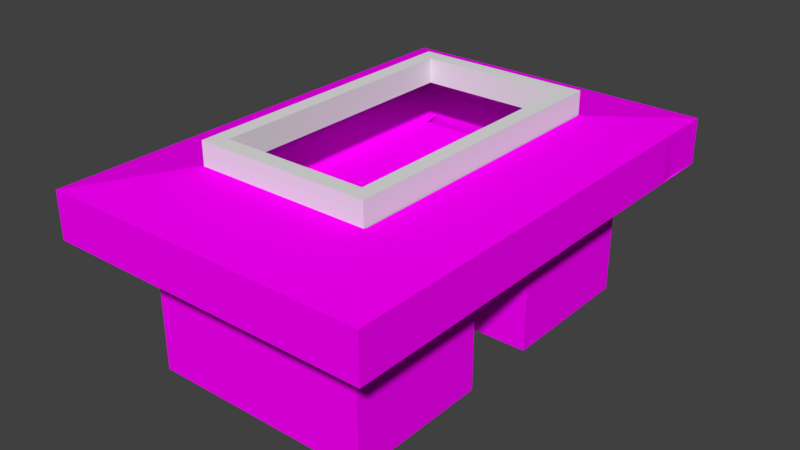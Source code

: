 # Source: banheiro-com-textura.blend  (saved by Blender 2.79.0; exported with 4.5.12 LTS)
import bpy
from mathutils import Matrix  # noqa: F401  (used for matrix-valued properties, if any)

bpy.ops.wm.read_factory_settings(use_empty=True)
scene = bpy.context.scene
scene.name = 'Scene'

# ---- collections
col_collection_1 = bpy.data.collections.new('Collection 1'); scene.collection.children.link(col_collection_1)

# ---- images (referenced by path relative to the original .blend; pixels are not part of the script)
import os
ASSET_DIR = os.environ.get("B2B_ASSET_DIR", "")  # directory of the original .blend (textures are referenced by path, not embedded)
HERE = os.path.dirname(os.path.abspath(__file__))  # packed textures are extracted next to this script under _unpacked/

def load_image(name, relpath, width, height, colorspace="sRGB"):
    """Load a texture the original file referenced (path relative to the .blend, or extracted next to this script)."""
    p = next((c for c in (os.path.join(HERE, relpath), os.path.join(ASSET_DIR, relpath)) if relpath and os.path.exists(c)), "")
    if p:
        img = bpy.data.images.load(p, check_existing=True)
        img.name = name
    else:  # same state as the original file: an image datablock whose file is absent (Cycles renders it pink)
        img = bpy.data.images.new(name, width, height)
        img.source = "FILE"
        img.filepath = "//" + (relpath or name)
    img.colorspace_settings.name = colorspace
    return img
img_ceramica_jpg = load_image('ceramica.jpg', 'ceramica.jpg', 1024, 1024, 'sRGB')
img_branca_jpg = load_image('branca.jpg', 'branca.jpg', 1024, 1024, 'sRGB')
img_azul_escuro_jpg = load_image('azul escuro.jpg', 'azul escuro.jpg', 1024, 1024, 'sRGB')
img_porta_jpg = load_image('porta.jpg', 'porta.jpg', 1024, 1024, 'sRGB')

# ---- materials (node trees are filled in below, after node groups)
mat_parede = bpy.data.materials.new('parede')
mat_parede.alpha_threshold = 0.0
mat_parede.roughness = 0.5
mat_teto = bpy.data.materials.new('teto')
mat_teto.alpha_threshold = 0.0
mat_teto.roughness = 0.5
mat_ceramica = bpy.data.materials.new('ceramica')
mat_ceramica.alpha_threshold = 0.0
mat_ceramica.roughness = 0.5
mat_azul = bpy.data.materials.new('azul')
mat_azul.alpha_threshold = 0.0
mat_azul.roughness = 0.5
mat_porta = bpy.data.materials.new('porta')
mat_porta.alpha_threshold = 0.0
mat_porta.roughness = 0.5
mat_janela = bpy.data.materials.new('janela')
mat_janela.alpha_threshold = 0.0
mat_janela.roughness = 0.5

# ---- material node trees
mat_parede.use_nodes = True; mat_parede.node_tree.nodes.clear()
_N = mat_parede.node_tree.nodes; _L = mat_parede.node_tree.links
n0 = _N.new('ShaderNodeOutputMaterial'); n0.name = 'Material Output'; n0.location = (300, 300)
n1 = _N.new('ShaderNodeBsdfDiffuse'); n1.name = 'Diffuse BSDF'; n1.location = (10, 300)
n2 = _N.new('ShaderNodeTexCoord'); n2.name = 'Texture Coordinate'; n2.location = (273, -1)
n3 = _N.new('ShaderNodeTexImage'); n3.name = 'Image Texture'; n3.location = (174, 695)
n3.width = 140
n3.image = img_ceramica_jpg
n4 = _N.new('ShaderNodeMapping'); n4.name = 'Mapping'; n4.location = (-338, 157)
n4.vector_type = 'TEXTURE'
n4.inputs[3].default_value = (0.2, 0.2, 0.2)
_L.new(n1.outputs[0], n0.inputs[0])
_L.new(n3.outputs[0], n1.inputs[0])
_L.new(n4.outputs[0], n3.inputs[0])
_L.new(n2.outputs[2], n4.inputs[0])
n0.is_active_output = True
mat_teto.use_nodes = True; mat_teto.node_tree.nodes.clear()
_N = mat_teto.node_tree.nodes; _L = mat_teto.node_tree.links
n0 = _N.new('ShaderNodeOutputMaterial'); n0.name = 'Material Output'; n0.location = (300, 300)
n1 = _N.new('ShaderNodeBsdfDiffuse'); n1.name = 'Diffuse BSDF'; n1.location = (10, 300)
n2 = _N.new('ShaderNodeTexCoord'); n2.name = 'Texture Coordinate'; n2.location = (241, -13)
n3 = _N.new('ShaderNodeTexImage'); n3.name = 'Image Texture'; n3.location = (136, 605)
n3.width = 140
n3.image = img_branca_jpg
n4 = _N.new('ShaderNodeMapping'); n4.name = 'Mapping'; n4.location = (-92, 109)
n4.vector_type = 'TEXTURE'
n4.inputs[3].default_value = (0.1, 0.1, 1.0)
_L.new(n1.outputs[0], n0.inputs[0])
_L.new(n3.outputs[0], n1.inputs[0])
_L.new(n4.outputs[0], n3.inputs[0])
_L.new(n2.outputs[2], n4.inputs[0])
n0.is_active_output = True
mat_ceramica.use_nodes = True; mat_ceramica.node_tree.nodes.clear()
_N = mat_ceramica.node_tree.nodes; _L = mat_ceramica.node_tree.links
n0 = _N.new('ShaderNodeOutputMaterial'); n0.name = 'Material Output'; n0.location = (300, 300)
n1 = _N.new('ShaderNodeBsdfDiffuse'); n1.name = 'Diffuse BSDF'; n1.location = (10, 300)
n2 = _N.new('ShaderNodeTexCoord'); n2.name = 'Texture Coordinate'; n2.location = (323, -23)
n3 = _N.new('ShaderNodeTexImage'); n3.name = 'Image Texture'; n3.location = (218, 608)
n3.width = 140
n3.image = img_ceramica_jpg
n4 = _N.new('ShaderNodeMapping'); n4.name = 'Mapping'; n4.location = (-47, 85)
n4.vector_type = 'TEXTURE'
n4.inputs[3].default_value = (0.2, 0.2, 1.0)
_L.new(n1.outputs[0], n0.inputs[0])
_L.new(n3.outputs[0], n1.inputs[0])
_L.new(n4.outputs[0], n3.inputs[0])
_L.new(n2.outputs[2], n4.inputs[0])
n0.is_active_output = True
mat_azul.use_nodes = True; mat_azul.node_tree.nodes.clear()
_N = mat_azul.node_tree.nodes; _L = mat_azul.node_tree.links
n0 = _N.new('ShaderNodeOutputMaterial'); n0.name = 'Material Output'; n0.location = (300, 300)
n1 = _N.new('ShaderNodeBsdfDiffuse'); n1.name = 'Diffuse BSDF'; n1.location = (10, 300)
n2 = _N.new('ShaderNodeTexCoord'); n2.name = 'Texture Coordinate'; n2.location = (292, -2)
n3 = _N.new('ShaderNodeTexImage'); n3.name = 'Image Texture'; n3.location = (134, 623)
n3.width = 140
n3.image = img_azul_escuro_jpg
n4 = _N.new('ShaderNodeMapping'); n4.name = 'Mapping'; n4.location = (-73, 72)
_L.new(n1.outputs[0], n0.inputs[0])
_L.new(n3.outputs[0], n1.inputs[0])
_L.new(n4.outputs[0], n3.inputs[0])
_L.new(n2.outputs[2], n4.inputs[0])
n0.is_active_output = True
mat_porta.use_nodes = True; mat_porta.node_tree.nodes.clear()
_N = mat_porta.node_tree.nodes; _L = mat_porta.node_tree.links
n0 = _N.new('ShaderNodeOutputMaterial'); n0.name = 'Material Output'; n0.location = (300, 300)
n1 = _N.new('ShaderNodeBsdfDiffuse'); n1.name = 'Diffuse BSDF'; n1.location = (10, 300)
n2 = _N.new('ShaderNodeTexImage'); n2.name = 'Image Texture'; n2.location = (-323, 299)
n2.width = 140
n2.image = img_porta_jpg
_L.new(n1.outputs[0], n0.inputs[0])
_L.new(n2.outputs[0], n1.inputs[0])
n0.is_active_output = True
mat_janela.use_nodes = True; mat_janela.node_tree.nodes.clear()
_N = mat_janela.node_tree.nodes; _L = mat_janela.node_tree.links
n0 = _N.new('ShaderNodeOutputMaterial'); n0.name = 'Material Output'; n0.location = (300, 300)
n1 = _N.new('ShaderNodeBsdfDiffuse'); n1.name = 'Diffuse BSDF'; n1.location = (10, 300)
_L.new(n1.outputs[0], n0.inputs[0])
n0.is_active_output = True

# ---- world
world_world = bpy.data.worlds.new('World'); scene.world = world_world
world_world.color = (0.05088, 0.05088, 0.05088)
world_world.use_sun_shadow = False
world_world.sun_shadow_jitter_overblur = 0.0
world_world.cycles.sampling_method = 'MANUAL'

# ---- meshes
me_plane_001 = bpy.data.meshes.new('Plane.001')
me_plane_001.from_pydata([(0.3263, -0.1453, -3.323), (0.6165, -0.1453, -3.323), (0.3263, 0.1549, -3.323), (0.6165, 0.1549, -3.323), (0.3263, 5.207, -3.323), (0.6165, 5.207, -3.323), (0.3263, 5.507, -3.323), (0.6165, 5.507, -3.323), (3.375, -0.1453, -3.323), (3.375, 0.1549, -3.323), (3.665, -0.1453, -3.323), (3.665, 0.1549, -3.323), (3.375, 5.205, -3.323), (3.665, 5.205, -3.323), (3.375, 5.505, -3.323), (3.665, 5.505, -3.323), (0.6191, 5.205, -3.323), (0.6191, 5.505, -3.323), (0.3263, 0.1549, -2.851), (0.3263, -0.1453, -2.851), (0.6165, -0.1453, -2.851), (0.6165, 0.1549, -2.851), (0.6165, 5.207, -2.851), (0.3263, 5.207, -2.851), (0.6165, 5.507, -2.851), (0.3263, 5.507, -2.851), (3.375, -0.1453, -2.851), (3.375, 0.1549, -2.851), (3.665, -0.1453, -2.851), (3.665, 0.1549, -2.851), (3.665, 5.205, -2.851), (3.375, 5.205, -2.851), (3.665, 5.505, -2.851), (3.375, 5.505, -2.851), (0.6191, 5.505, -2.851), (0.6191, 5.205, -2.851)], [], [(0, 2, 3, 1), (2, 4, 5, 3), (4, 6, 7, 5), (3, 9, 8, 1), (9, 11, 10, 8), (9, 12, 13, 11), (12, 14, 15, 13), (12, 16, 17, 14), (19, 20, 21, 18), (18, 21, 22, 23), (23, 22, 24, 25), (21, 20, 26, 27), (27, 26, 28, 29), (27, 29, 30, 31), (31, 30, 32, 33), (31, 33, 34, 35), (7, 6, 25, 24), (17, 16, 35, 34), (2, 0, 19, 18), (8, 10, 28, 26), (6, 4, 23, 25), (16, 12, 31, 35), (0, 1, 20, 19), (5, 7, 24, 22), (14, 17, 34, 33), (12, 9, 27, 31), (11, 13, 30, 29), (9, 3, 21, 27), (15, 14, 33, 32), (1, 8, 26, 20), (4, 2, 18, 23), (10, 11, 29, 28), (3, 5, 22, 21), (13, 15, 32, 30)])
me_plane_001.use_remesh_preserve_volume = False
me_plane_001.use_remesh_preserve_attributes = False
me_plane_001.use_mirror_vertex_groups = False
me_plane_001.update()
me_plane = bpy.data.meshes.new('Plane')
me_plane.from_pydata([(0.07484, 0.07484, 0.0), (-0.07484, 0.07484, 0.0), (0.07484, -0.07484, 0.0), (0.07484, -0.3248, 0.0), (0.07484, -2.325, 0.0), (0.07484, -2.725, 0.0), (-0.07484, -2.725, 0.0), (0.07484, -4.225, 0.0), (-0.07484, -4.225, 0.0), (0.07484, -4.625, 0.0), (0.07484, -6.625, 0.0), (0.07484, -6.875, 0.0), (0.07484, -7.025, 0.0), (-0.07484, -7.025, 0.0), (-4.075, -7.025, 0.0), (-4.225, -6.875, 0.0), (-4.225, -7.025, 0.0), (-4.225, -0.07484, 0.0), (-4.075, 0.07516, 0.0), (-4.225, 0.07516, 0.0), (-0.07484, 0.07516, 0.0), (0.07484, -0.07484, 2.5), (0.07484, 0.07484, 2.5), (-0.07484, 0.07484, 2.5), (-0.1507, -0.1478, 2.396), (0.07484, -0.3248, 2.5), (0.07484, -2.325, 2.5), (-0.07484, -2.725, 2.354), (0.07484, -2.725, 2.5), (-0.07484, -4.225, 2.354), (0.07484, -4.225, 2.5), (0.07484, -4.625, 2.5), (0.07484, -6.625, 2.5), (-0.1507, -6.948, 2.396), (0.07484, -6.875, 2.5), (-0.07484, -7.025, 2.5), (0.07484, -7.025, 2.5), (-4.151, -6.948, 2.396), (-4.075, -7.025, 2.5), (-4.225, -6.875, 2.5), (-4.225, -7.025, 2.5), (-4.151, -0.1478, 2.396), (-4.225, -0.07484, 2.5), (-4.075, 0.07516, 2.5), (-4.225, 0.07516, 2.5), (-0.07484, 0.07516, 2.5), (0.07484, -4.625, 1.654), (0.07484, -6.625, 1.654), (0.07484, -4.625, 2.104), (0.07484, -6.625, 2.104), (0.07484, -0.3248, 1.654), (0.07484, -2.325, 1.654), (0.07484, -0.3248, 2.104), (0.07484, -2.325, 2.104), (-0.07484, -2.725, 2.218), (0.07484, -2.725, 2.218), (-0.07484, -4.225, 2.218), (0.07484, -4.225, 2.218), (-2.47, -2.725, 0.0), (-2.47, -4.225, 0.0), (-2.47, -2.725, 2.354), (-2.47, -4.225, 2.354), (-2.47, -2.725, 2.218), (-2.47, -4.225, 2.218), (-0.3725, -4.225, 0.0), (-0.3725, -4.225, 2.354), (-1.871, -4.225, 0.0), (-1.871, -4.225, 2.354), (-0.3725, -2.725, 0.0), (-0.3725, -2.725, 2.354), (-1.871, -2.725, 0.0), (-1.871, -2.725, 2.354), (-0.3725, -2.725, 2.219), (-1.871, -2.725, 2.219), (-0.3725, -4.225, 2.219), (-1.871, -4.225, 2.219), (-2.47, -4.113, 0.0), (-2.47, -4.113, 2.218), (-2.47, -2.843, 0.0), (-2.47, -2.843, 2.218), (1.012, 0.2698, 2.536), (1.036, 1.076, 2.536), (0.1666, 1.076, 2.536), (1.036, -0.01202, 2.536), (1.036, -2.266, 2.536), (1.036, -2.717, 2.536), (1.036, -4.408, 2.536), (1.036, -4.859, 2.536), (1.036, -7.113, 2.536), (1.036, -7.395, 2.536), (0.1666, -8.026, 2.536), (1.036, -8.026, 2.536), (-4.342, -8.026, 2.536), (-5.224, -7.395, 2.536), (-5.224, -8.026, 2.536), (-5.224, 0.2698, 2.536), (-4.342, 1.076, 2.536), (-5.224, 1.076, 2.536), (0.1422, 1.076, 2.536), (-2.075, -7.025, 2.5), (-2.088, -8.026, 2.536), (-4.225, -3.475, 2.5), (-5.224, -3.563, 2.536), (-2.075, 0.07516, 2.5), (-2.088, 1.076, 2.536), (-0.3893, -0.8089, 3.644), (-0.3893, -0.6916, 3.644), (-0.5067, -0.6916, 3.644), (-0.3893, -1.005, 3.644), (-0.3893, -2.573, 3.644), (-0.3893, -2.887, 3.644), (-0.3893, -4.063, 3.644), (-0.3893, -4.377, 3.644), (-0.3893, -5.945, 3.644), (-0.3893, -6.141, 3.644), (-0.5067, -6.258, 3.644), (-0.3893, -6.258, 3.644), (-2.075, -6.258, 3.644), (-3.761, -6.141, 3.644), (-3.761, -6.258, 3.644), (-3.643, -6.258, 3.644), (-3.761, -3.475, 3.644), (-3.643, -0.6913, 3.644), (-3.761, -0.6913, 3.644), (-3.761, -0.8089, 3.644), (-2.075, -0.6913, 3.644), (1.036, 1.076, 3.419), (0.1666, 1.076, 3.419), (1.036, 0.2698, 3.419), (1.036, -0.01202, 3.419), (1.036, -2.266, 3.419), (1.036, -2.717, 3.419), (1.036, -4.408, 3.419), (1.036, -4.859, 3.419), (1.036, -7.113, 3.419), (1.036, -7.395, 3.419), (0.1666, -8.026, 3.419), (1.036, -8.026, 3.419), (-2.088, -8.026, 3.419), (-5.223, -7.395, 3.419), (-5.223, -8.026, 3.419), (-4.342, -8.026, 3.419), (-5.223, -3.563, 3.419), (-4.342, 1.076, 3.419), (-5.223, 1.076, 3.419), (-5.223, 0.2698, 3.419), (-2.088, 1.076, 3.419), (-0.5067, -0.6913, 3.644), (0.1666, 1.076, 3.419)], [(96, 97), (104, 96), (98, 104), (23, 45), (82, 98), (97, 98)], [(50, 52, 53, 51), (46, 48, 49, 47), (30, 28, 55, 57), (38, 37, 39, 40), (39, 37, 41, 42, 101), (42, 41, 43, 44), (9, 7, 30, 31, 48, 46), (15, 16, 40, 39), (3, 2, 21, 25, 52, 50), (16, 14, 38, 40), (49, 48, 31, 32), (53, 52, 25, 26), (17, 15, 39, 101, 42), (11, 10, 47, 49, 32, 34), (18, 19, 44, 43), (5, 4, 51, 53, 26, 28), (19, 17, 42, 44), (13, 12, 36, 35), (12, 11, 34, 36), (2, 0, 22, 21), (20, 18, 43, 103, 45), (0, 1, 23, 22), (14, 13, 35, 99, 38), (10, 9, 46, 47), (28, 27, 54, 55), (4, 3, 50, 51), (55, 54, 56, 57), (27, 29, 56, 54), (29, 30, 57, 56), (66, 75, 67, 61, 59), (71, 73, 70, 58, 60), (8, 29, 65, 74, 64), (74, 65, 67, 75), (27, 6, 68, 72, 69), (78, 79, 62, 58), (69, 72, 73, 71), (59, 63, 77, 76), (79, 77, 63, 61, 60, 62), (80, 128, 129, 83), (121, 124, 123, 144, 145, 142, 139, 140, 119, 118), (117, 120, 119, 140, 141, 138, 136, 137, 116, 115), (108, 109, 110, 111, 112, 113, 114, 116, 137, 135, 134, 133, 132, 131, 130, 129, 128, 126, 106, 105), (126, 127, 148, 146, 143, 144, 123, 122, 125, 147, 107, 106), (95, 145, 144, 97), (83, 129, 130, 84), (84, 130, 131, 85), (85, 131, 132, 86), (86, 132, 133, 87), (87, 133, 134, 88), (88, 134, 135, 89), (91, 137, 136, 90), (100, 138, 141, 92), (89, 135, 137, 91), (90, 136, 138, 100), (102, 142, 145, 95), (94, 140, 139, 93), (81, 126, 128, 80), (92, 141, 140, 94), (144, 126, 81, 97), (93, 139, 142, 102), (44, 40, 94, 97), (94, 40, 36, 91), (81, 91, 36, 22), (81, 22, 44, 97), (8, 29, 56, 57, 30, 7), (6, 5, 28, 55, 54, 27), (24, 33, 37, 41), (64, 74, 75, 66), (70, 73, 72, 68), (76, 77, 79, 78)])
me_plane.polygons.foreach_set('material_index', [5, 5, 0, 0, 0, 0, 0, 0, 0, 0, 0, 0, 0, 0, 0, 0, 0, 0, 0, 0, 0, 0, 0, 0, 0, 0, 0, 0, 0, 0, 0, 0, 0, 0, 0, 0, 0, 0, 2, 0, 0, 0, 0, 2, 2, 2, 2, 2, 2, 2, 2, 2, 2, 2, 2, 2, 2, 2, 2, 2, 1, 1, 1, 1, 0, 0, 3, 4, 4, 4])
_uv = me_plane.uv_layers.new(name='UVMap')
_uv.uv.foreach_set('vector', [0.9999, 0.2252, 0.9999, 0.4501, 9.484e-05, 0.4501, 9.484e-05, 0.2252, 0.9999, 9.484e-05, 0.9999, 0.225, 9.484e-05, 0.225, 9.484e-05, 9.484e-05, 0.3876, 0.75, 1.138, 0.75, 1.138, 0.6088, 0.3876, 0.6088, 0.4626, 0.9876, 0.4246, 1.026, 0.3876, 1.063, 0.3876, 0.9876, 0.06258, 0.75, 0.02608, 0.698, 3.426, 0.698, 3.463, 0.75, 1.763, 0.75, 0.3876, 0.4626, 0.4246, 0.4261, 0.4626, 0.5376, 0.3876, 0.5376, 0.1876, 0.5, 0.3876, 0.5, 0.3876, 1.75, 0.1876, 1.75, 0.1876, 1.552, 0.1876, 1.327, 0.06258, 0.5, -0.01242, 0.5, -0.01242, 1.75, 0.06258, 1.75, 0.3376, 0.5, 0.4626, 0.5, 0.4626, 1.75, 0.3376, 1.75, 0.3376, 1.552, 0.3376, 1.327, 0.3876, 0.5, 0.4626, 0.5, 0.4626, 1.75, 0.3876, 1.75, 0.1876, 0.5522, 1.188, 0.5522, 1.188, 0.75, 0.1876, 0.75, 0.3376, 0.5522, 1.338, 0.5522, 1.338, 0.75, 0.3376, 0.75, 0.4626, 0.5, -2.937, 0.5, -2.937, 1.75, -1.237, 1.75, 0.4626, 1.75, 0.06258, 0.5, 0.1876, 0.5, 0.1876, 1.327, 0.1876, 1.552, 0.1876, 1.75, 0.06258, 1.75, 0.4626, 0.5, 0.3876, 0.5, 0.3876, 1.75, 0.4626, 1.75, 0.1376, 0.5, 0.3376, 0.5, 0.3376, 1.327, 0.3376, 1.552, 0.3376, 1.75, 0.1376, 1.75, 0.5376, 0.5, 0.4626, 0.5, 0.4626, 1.75, 0.5376, 1.75, 0.4626, 0.5, 0.5374, 0.5, 0.5374, 1.75, 0.4626, 1.75, 0.9876, 0.5, 1.063, 0.5, 1.063, 1.75, 0.9876, 1.75, 0.4626, 0.5, 0.5374, 0.5, 0.5374, 1.75, 0.4626, 1.75, 0.4626, 0.5, -1.537, 0.5, -1.537, 1.75, -0.5374, 1.75, 0.4626, 1.75, 0.5374, 0.5, 0.4626, 0.5, 0.4626, 1.75, 0.5374, 1.75, 0.4626, 0.5, 2.463, 0.5, 2.463, 1.75, 1.463, 1.75, 0.4626, 1.75, 0.1876, 0.5, 1.188, 0.5, 1.188, 1.327, 0.1876, 1.327, 0.5374, 0.75, 0.4626, 0.6771, 0.4626, 0.6088, 0.5374, 0.6088, 0.3376, 0.5, 1.338, 0.5, 1.338, 1.327, 0.3376, 1.327, 0.5374, 0.1376, 0.4626, 0.1376, 0.4626, -0.6124, 0.5374, -0.6124, 0.1376, 0.6771, -0.6124, 0.6771, -0.6124, 0.6088, 0.1376, 0.6088, 0.4626, 0.6771, 0.5374, 0.75, 0.5374, 0.6088, 0.4626, 0.6088, 0.5644, 0.5, 0.5644, 1.61, 0.5644, 1.677, 0.265, 1.677, 0.265, 0.5, 0.5644, 0.6771, 0.5644, 0.6096, 0.5644, -0.5, 0.265, -0.5, 0.265, 0.6771, 0.4626, 0.5, 0.4626, 1.677, 0.3137, 1.677, 0.3137, 1.61, 0.3137, 0.5, 0.3137, 0.6096, 0.3137, 0.6771, -0.4356, 0.6771, -0.4356, 0.6096, 0.4626, 0.6771, 0.4626, -0.5, 0.3137, -0.5, 0.3137, 0.6096, 0.3137, 0.6771, 0.07827, 0.5, 0.07827, 1.609, 0.1376, 1.609, 0.1376, 0.5, 0.3137, 0.6771, 0.3137, 0.6096, -0.4356, 0.6096, -0.4356, 0.6771, 0.3876, 0.5, 0.3876, 1.609, 0.4436, 1.609, 0.4436, 0.5, 0.07827, 0.6088, -0.5564, 0.6088, -0.6124, 0.6088, -0.6124, 0.6771, 0.1376, 0.6771, 0.1376, 0.6088, 0.9175, 0.7086, 0.9174, 0.8496, 0.8724, 0.8496, 0.8724, 0.7086, 0.6197, 0.7626, 0.6197, 2.096, 0.6197, 2.154, -0.1117, 3.038, -0.1117, 2.635, -0.1117, 0.7187, -0.1117, -1.197, -0.1117, -1.513, 0.6197, -0.6292, 0.6197, -0.5704, 0.4626, 0.3708, -0.3215, 0.3708, -0.3803, 0.3708, -1.112, -0.5129, -0.671, -0.5129, 0.4562, -0.5129, 1.583, -0.5129, 2.018, -0.5129, 1.305, 0.3708, 1.247, 0.3708, 0.3053, 0.9975, 0.3053, 0.2134, 0.3053, 0.05661, 0.3053, -0.5315, 0.3053, -0.6883, 0.3053, -1.472, 0.3053, -1.57, 0.3053, -1.629, 1.018, -2.513, 1.018, -2.197, 1.018, -2.057, 1.018, -0.9294, 1.018, -0.7039, 1.018, 0.1414, 1.018, 0.3668, 1.018, 1.494, 1.018, 1.635, 1.018, 2.038, 0.3053, 1.154, 0.3053, 1.096, 0.01819, 0.03803, -0.4167, 0.03803, -0.4167, 0.0382, -1.544, 0.0382, -2.671, 0.0382, -3.112, 0.0382, -2.38, -0.8457, -2.322, -0.8457, -1.537, -0.8457, -0.7533, -0.8457, -0.7533, -0.8458, -0.6947, -0.8458, 0.6128, 0.2837, 0.7538, 0.2837, 0.7538, 0.4124, 0.6128, 0.4124, 0.7207, 0.4253, 0.7207, 0.5663, 0.3608, 0.5663, 0.3608, 0.4253, 0.9228, 0.4253, 0.9228, 0.5663, 0.8508, 0.5663, 0.8508, 0.4253, 0.6308, 0.7087, 0.6308, 0.8497, 0.3608, 0.8496, 0.3609, 0.7086, 0.9276, 0.142, 0.9276, 0.283, 0.8556, 0.283, 0.8556, 0.142, 0.3602, 0.7086, 0.3602, 0.8496, 0.0003212, 0.8496, 0.0003209, 0.7086, 0.9632, 0.7086, 0.9632, 0.8496, 0.9182, 0.8496, 0.9182, 0.7086, 0.7703, 0.7086, 0.7703, 0.8496, 0.6315, 0.8496, 0.6315, 0.7086, 0.3602, 0.5669, 0.3602, 0.7079, 0.0003239, 0.7079, 0.0003209, 0.5669, 0.8717, 0.7086, 0.8717, 0.8496, 0.771, 0.8496, 0.771, 0.7086, 0.3602, 0.4253, 0.3602, 0.5663, 0.000324, 0.5663, 0.0003209, 0.4253, 0.0003209, 0.283, 0.0003212, 0.142, 0.6121, 0.142, 0.6121, 0.283, 0.855, 0.142, 0.8549, 0.283, 0.7542, 0.283, 0.7542, 0.142, 0.8502, 0.4253, 0.8502, 0.5663, 0.7214, 0.5663, 0.7214, 0.4253, 0.7535, 0.142, 0.7535, 0.283, 0.6128, 0.283, 0.6128, 0.142, 0.0003239, 0.000321, 0.9997, 0.0003209, 0.9997, 0.1413, 0.0003209, 0.1413, 0.0003209, 0.4246, 0.0003212, 0.2836, 0.6121, 0.2836, 0.6121, 0.4246, 0.8899, 0.1099, 0.1101, 0.1099, 0.0001207, 0.0001207, 0.9999, 0.0001207, 0.0001207, 0.4367, 0.1098, 0.3267, 0.5821, 0.3267, 0.6877, 0.4367, 0.9998, 0.2161, 0.0001207, 0.2158, 0.1101, 0.1101, 0.8899, 0.1104, 0.6877, 0.2164, 0.5821, 0.3264, 0.1098, 0.3264, 0.0001207, 0.2164, 0.4626, 0.5, 0.4626, 1.677, 0.4626, 1.609, 0.5374, 1.609, 0.5374, 1.75, 0.5374, 0.5, 0.4626, 0.5, 0.5374, 0.5, 0.5374, 1.75, 0.5374, 1.609, 0.4626, 1.609, 0.4626, 1.677, 0.8048, 0.4735, 0.0002546, 0.4735, 0.0002544, 0.0002546, 0.8048, 0.0002544, 0.9999, 9.305e-05, 0.9999, 0.8661, 9.305e-05, 0.8661, 9.305e-05, 9.31e-05, 0.9999, 9.305e-05, 0.9999, 0.8661, 9.305e-05, 0.8661, 9.305e-05, 9.311e-05, 0.9784, 9.892e-05, 0.9745, 0.871, 9.89e-05, 0.871, 0.004005, 9.89e-05])
me_plane.materials.append(mat_parede)
me_plane.materials.append(mat_teto)
me_plane.materials.append(mat_ceramica)
me_plane.materials.append(mat_azul)
me_plane.materials.append(mat_porta)
me_plane.materials.append(mat_janela)
me_plane.use_remesh_preserve_volume = False
me_plane.use_remesh_preserve_attributes = False
me_plane.use_mirror_vertex_groups = False
me_plane.update()

# ---- objects
ob_plane_001 = bpy.data.objects.new('Plane.001', me_plane_001)
ob_plane = bpy.data.objects.new('Plane', me_plane)

# ---- transforms, parenting, visibility, modifiers, constraints
ob_plane_001.location = (-4.075, -6.141, 6.934)
ob_plane_001.lineart.crease_threshold = 0.0
ob_plane.location = (0.0, 0.0, 0.0)
ob_plane.lineart.crease_threshold = 0.0

# ---- collection membership
col_collection_1.objects.link(ob_plane_001)
col_collection_1.objects.link(ob_plane)

# ---- scene / render settings (as saved in the file)
scene.frame_start = 1; scene.frame_end = 250; scene.frame_set(1)
scene.render.engine = 'CYCLES'
scene.render.resolution_percentage = 50
scene.render.dither_intensity = 0.0
scene.cycles.use_denoising = False
scene.cycles.samples = 128
scene.cycles.sampling_pattern = 'TABULATED_SOBOL'
scene.cycles.use_adaptive_sampling = False
scene.cycles.use_light_tree = False
scene.cycles.blur_glossy = 0.0
scene.cycles.sample_clamp_indirect = 0.0
scene.view_settings.view_transform = 'Standard'
bpy.context.view_layer.update()

# ---- added for rendering (the .blend has no active camera and no usable light): camera, sun
cam_auto = bpy.data.cameras.new('AutoCamera')
cam_auto.lens = 50.0
cam_auto.sensor_width = 36.0
cam_auto.clip_end = 1000.0
ob_auto_camera = bpy.data.objects.new('AutoCamera', cam_auto)
scene.collection.objects.link(ob_auto_camera)
ob_auto_camera.location = (8.80312, -16.5507, 10.7587)
ob_auto_camera.rotation_euler = (1.09748, -7.21219e-08, 0.694738)
scene.camera = ob_auto_camera
light_auto_sun = bpy.data.lights.new('AutoSun', 'SUN')
light_auto_sun.energy = 3.0
light_auto_sun.angle = 0.0523599
ob_auto_sun = bpy.data.objects.new('AutoSun', light_auto_sun)
scene.collection.objects.link(ob_auto_sun)
ob_auto_sun.rotation_euler = (0.872665, 0.174533, 0.523599)
bpy.context.view_layer.update()
